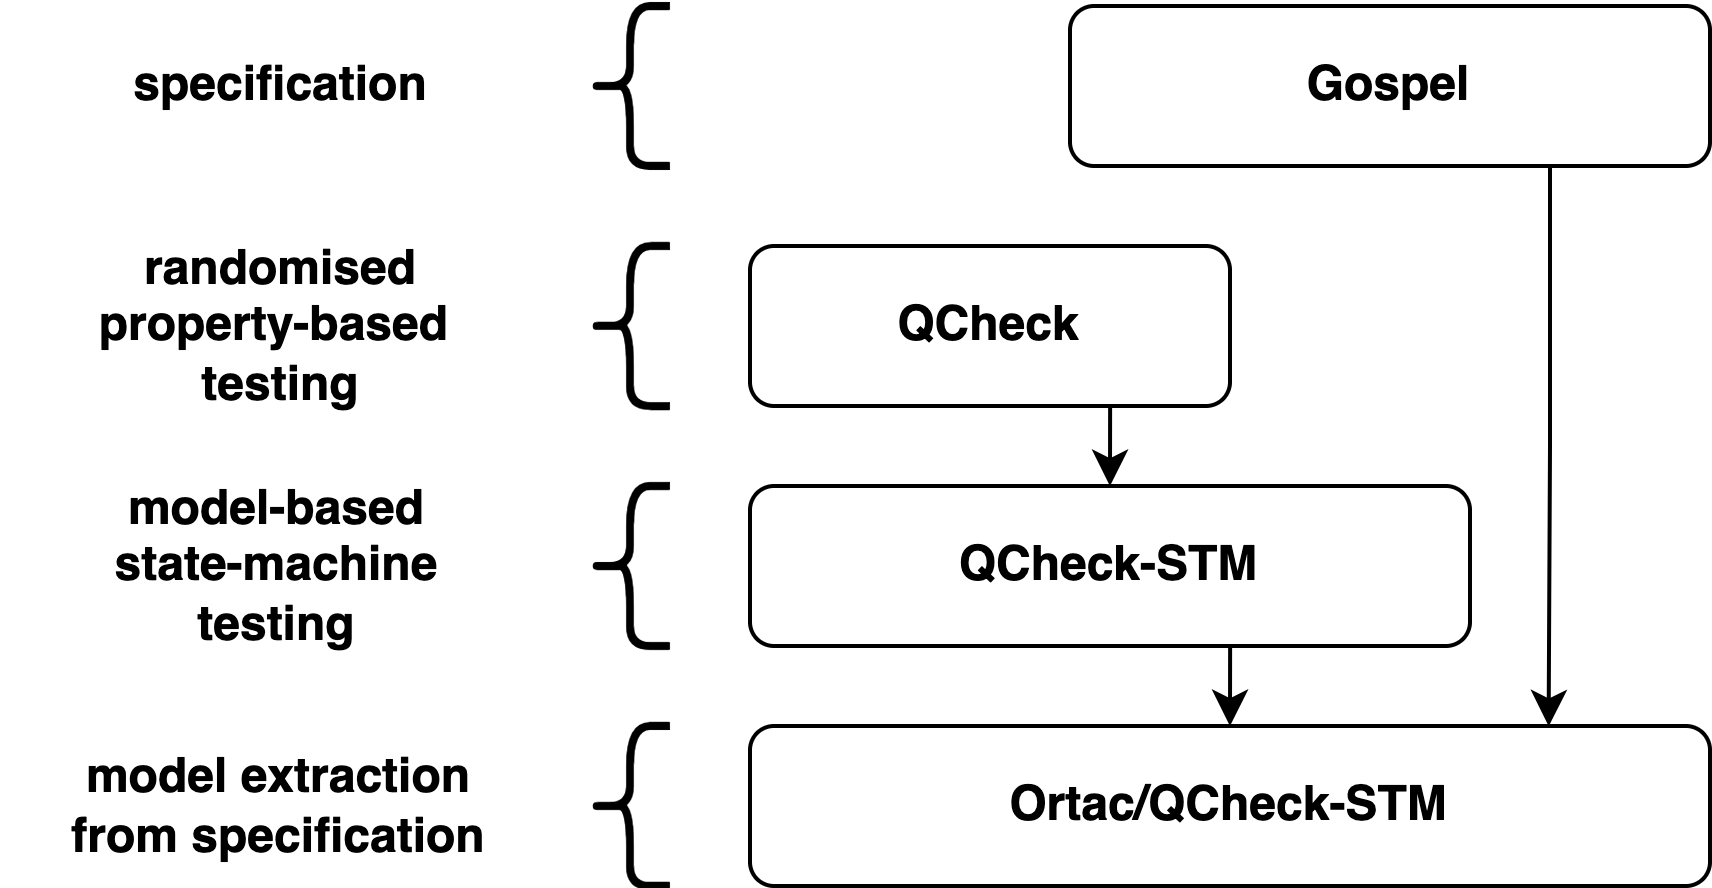

The diagram above was exported from draw.io. Its source (the exported page's mxGraphModel, read from the mxfile embedded in the PNG):
<mxGraphModel dx="869" dy="550" grid="1" gridSize="10" guides="1" tooltips="1" connect="1" arrows="1" fold="1" page="1" pageScale="1" pageWidth="827" pageHeight="1169" math="0" shadow="0">
  <root>
    <mxCell id="0" />
    <mxCell id="1" parent="0" />
    <mxCell id="zt6E90M1CT2A17p3eoGd-21" style="edgeStyle=orthogonalEdgeStyle;rounded=0;orthogonalLoop=1;jettySize=auto;html=1;exitX=0.5;exitY=1;exitDx=0;exitDy=0;entryX=0.5;entryY=0;entryDx=0;entryDy=0;" parent="1" source="zt6E90M1CT2A17p3eoGd-1" target="zt6E90M1CT2A17p3eoGd-2" edge="1">
      <mxGeometry relative="1" as="geometry" />
    </mxCell>
    <mxCell id="zt6E90M1CT2A17p3eoGd-1" value="QCheck" style="rounded=1;whiteSpace=wrap;html=1;fontStyle=1;fillColor=none;" parent="1" vertex="1">
      <mxGeometry x="240" y="280" width="120" height="40" as="geometry" />
    </mxCell>
    <mxCell id="zt6E90M1CT2A17p3eoGd-22" style="edgeStyle=orthogonalEdgeStyle;rounded=0;orthogonalLoop=1;jettySize=auto;html=1;exitX=0.5;exitY=1;exitDx=0;exitDy=0;entryX=0.5;entryY=0;entryDx=0;entryDy=0;" parent="1" source="zt6E90M1CT2A17p3eoGd-2" target="zt6E90M1CT2A17p3eoGd-3" edge="1">
      <mxGeometry relative="1" as="geometry" />
    </mxCell>
    <mxCell id="zt6E90M1CT2A17p3eoGd-2" value="QCheck-STM" style="rounded=1;whiteSpace=wrap;html=1;fontStyle=1;fillColor=none;" parent="1" vertex="1">
      <mxGeometry x="240" y="340" width="180" height="40" as="geometry" />
    </mxCell>
    <mxCell id="zt6E90M1CT2A17p3eoGd-3" value="Ortac/QCheck-STM" style="rounded=1;whiteSpace=wrap;html=1;fontStyle=1;fillColor=none;" parent="1" vertex="1">
      <mxGeometry x="240" y="400" width="240" height="40" as="geometry" />
    </mxCell>
    <mxCell id="zt6E90M1CT2A17p3eoGd-4" value="Gospel" style="rounded=1;whiteSpace=wrap;html=1;fontStyle=1;fillColor=none;" parent="1" vertex="1">
      <mxGeometry x="320" y="220" width="160" height="40" as="geometry" />
    </mxCell>
    <mxCell id="zt6E90M1CT2A17p3eoGd-7" value="" style="shape=curlyBracket;whiteSpace=wrap;html=1;rounded=1;labelPosition=left;verticalLabelPosition=middle;align=right;verticalAlign=middle;strokeWidth=2;" parent="1" vertex="1">
      <mxGeometry x="200" y="400" width="20" height="40" as="geometry" />
    </mxCell>
    <mxCell id="zt6E90M1CT2A17p3eoGd-8" value="" style="shape=curlyBracket;whiteSpace=wrap;html=1;rounded=1;labelPosition=left;verticalLabelPosition=middle;align=right;verticalAlign=middle;strokeWidth=2;" parent="1" vertex="1">
      <mxGeometry x="200" y="340" width="20" height="40" as="geometry" />
    </mxCell>
    <mxCell id="zt6E90M1CT2A17p3eoGd-9" value="" style="shape=curlyBracket;whiteSpace=wrap;html=1;rounded=1;labelPosition=left;verticalLabelPosition=middle;align=right;verticalAlign=middle;strokeWidth=2;" parent="1" vertex="1">
      <mxGeometry x="200" y="280" width="20" height="40" as="geometry" />
    </mxCell>
    <mxCell id="zt6E90M1CT2A17p3eoGd-10" value="" style="shape=curlyBracket;whiteSpace=wrap;html=1;rounded=1;labelPosition=left;verticalLabelPosition=middle;align=right;verticalAlign=middle;strokeWidth=2;" parent="1" vertex="1">
      <mxGeometry x="200" y="220" width="20" height="40" as="geometry" />
    </mxCell>
    <mxCell id="zt6E90M1CT2A17p3eoGd-11" value="specification" style="text;html=1;align=center;verticalAlign=middle;whiteSpace=wrap;rounded=0;fontStyle=1" parent="1" vertex="1">
      <mxGeometry x="92.5" y="225" width="60" height="30" as="geometry" />
    </mxCell>
    <mxCell id="zt6E90M1CT2A17p3eoGd-12" value="&lt;div&gt;randomised&lt;/div&gt;property-based&amp;nbsp;&lt;div&gt;&lt;span style=&quot;background-color: transparent; color: light-dark(rgb(0, 0, 0), rgb(255, 255, 255));&quot;&gt;testing&lt;/span&gt;&lt;/div&gt;" style="text;html=1;align=center;verticalAlign=middle;whiteSpace=wrap;rounded=0;fontStyle=1" parent="1" vertex="1">
      <mxGeometry x="52.5" y="285" width="140" height="30" as="geometry" />
    </mxCell>
    <mxCell id="zt6E90M1CT2A17p3eoGd-13" value="model-based&lt;div&gt;state-machine&lt;/div&gt;&lt;div&gt;testing&lt;/div&gt;" style="text;html=1;align=center;verticalAlign=middle;whiteSpace=wrap;rounded=0;fontStyle=1" parent="1" vertex="1">
      <mxGeometry x="77.5" y="345" width="90" height="30" as="geometry" />
    </mxCell>
    <mxCell id="zt6E90M1CT2A17p3eoGd-16" value="model extraction from specification" style="text;html=1;align=center;verticalAlign=middle;whiteSpace=wrap;rounded=0;fontStyle=1" parent="1" vertex="1">
      <mxGeometry x="66.25" y="405" width="112.5" height="30" as="geometry" />
    </mxCell>
    <mxCell id="zt6E90M1CT2A17p3eoGd-20" style="edgeStyle=orthogonalEdgeStyle;rounded=0;orthogonalLoop=1;jettySize=auto;html=1;exitX=0.75;exitY=1;exitDx=0;exitDy=0;entryX=0.832;entryY=0.002;entryDx=0;entryDy=0;entryPerimeter=0;" parent="1" source="zt6E90M1CT2A17p3eoGd-4" target="zt6E90M1CT2A17p3eoGd-3" edge="1">
      <mxGeometry relative="1" as="geometry" />
    </mxCell>
  </root>
</mxGraphModel>